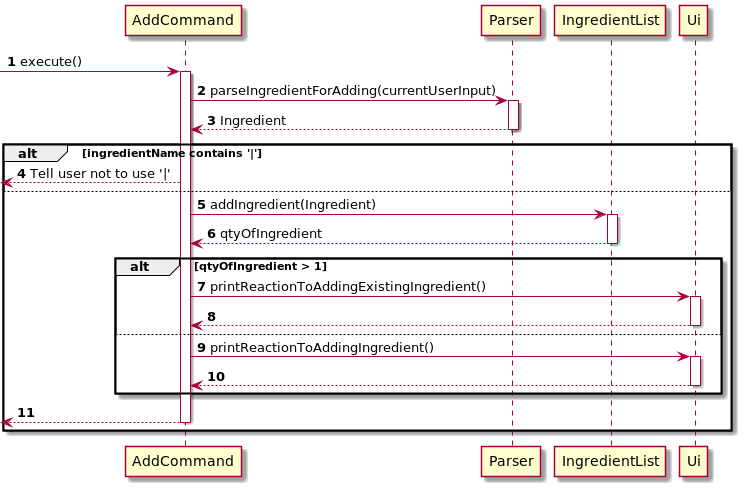

The diagram above was rendered by PlantUML. Its source (embedded in the PNG):
@startuml
'https://plantuml.com/sequence-diagram

autonumber

-> AddCommand: execute()
activate AddCommand

AddCommand -> Parser: parseIngredientForAdding(currentUserInput)
activate Parser
AddCommand <-- Parser: Ingredient
deactivate Parser

alt ingredientName contains '|'

    <-- AddCommand: Tell user not to use '|'

else

    AddCommand -> IngredientList: addIngredient(Ingredient)
    activate IngredientList

    AddCommand <-- IngredientList: qtyOfIngredient
    deactivate IngredientList

    alt qtyOfIngredient > 1

        AddCommand -> Ui: printReactionToAddingExistingIngredient()
        activate Ui
        AddCommand <-- Ui
        deactivate Ui

    else
        AddCommand -> Ui: printReactionToAddingIngredient()
        activate Ui
        AddCommand <-- Ui
        deactivate Ui

    end

    <-- AddCommand
    deactivate AddCommand
end


@enduml